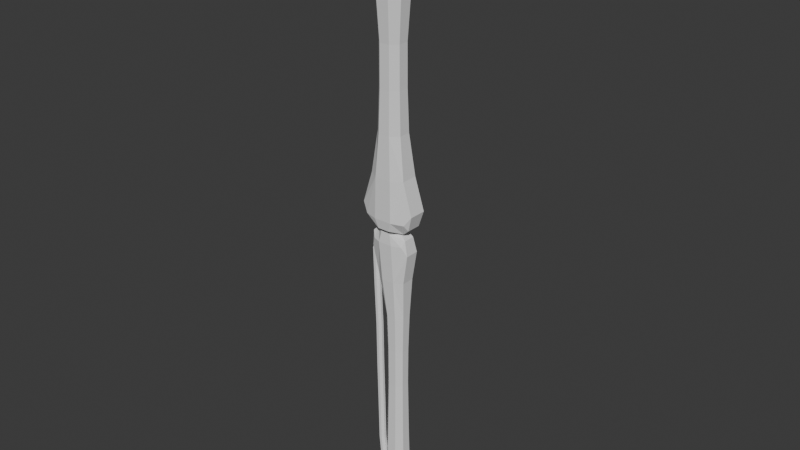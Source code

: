 # Source: kyron.blend  (saved by Blender 5.0.119; exported with 4.5.12 LTS)
import bpy
from mathutils import Matrix  # noqa: F401  (used for matrix-valued properties, if any)

bpy.ops.wm.read_factory_settings(use_empty=True)
scene = bpy.context.scene
scene.name = 'Scene'

# ---- collections
col_collection = bpy.data.collections.new('Collection'); scene.collection.children.link(col_collection)

# ---- world
world_world = bpy.data.worlds.new('World'); scene.world = world_world
world_world.use_nodes = True; world_world.node_tree.nodes.clear()
_N = world_world.node_tree.nodes; _L = world_world.node_tree.links
n0 = _N.new('ShaderNodeOutputWorld'); n0.name = 'World Output'; n0.location = (200, 100)
n1 = _N.new('ShaderNodeBackground'); n1.name = 'Background'; n1.location = (-200, 100)
n1.inputs[0].default_value = (0.05088, 0.05088, 0.05088, 1.0)
_L.new(n1.outputs[0], n0.inputs[0])
n0.is_active_output = True
world_world.color = (0.05088, 0.05088, 0.05088)
world_world.sun_shadow_jitter_overblur = 0.0

# ---- meshes
me_cube_002 = bpy.data.meshes.new('Cube.002')
me_cube_002.from_pydata([(-0.04794, -0.1168, -1.076), (-0.1371, -0.04794, -1.097), (-0.1612, -0.07293, 1.0), (-0.07293, -0.1612, 1.0), (-0.1371, 0.04794, -1.097), (-0.04794, 0.04501, -1.076), (-0.07293, 0.1612, 1.0), (-0.1612, 0.07293, 1.0), (0.1371, -0.04794, -1.097), (0.04794, -0.1168, -1.076), (0.07293, -0.1612, 1.0), (0.1612, -0.07293, 1.0), (0.04794, 0.04501, -1.076), (0.1371, 0.04794, -1.097), (0.1612, 0.07293, 1.0), (0.07293, 0.1612, 1.0), (-0.06725, -0.1211, -0.6667), (-0.0476, -0.1052, -0.3333), (-0.04287, -0.09475, 1.752e-08), (-0.04226, -0.0934, 0.3333), (-0.05163, -0.1141, 0.6667), (-0.1141, -0.05163, 0.6667), (-0.0934, -0.04226, 0.3333), (-0.09475, -0.04287, -1.752e-08), (-0.1052, -0.0476, -0.3333), (-0.1486, -0.06725, -0.6667), (-0.05163, 0.1141, 0.6667), (-0.04226, 0.0934, 0.3333), (-0.04287, 0.09475, -1.752e-08), (-0.0476, 0.1052, -0.3333), (-0.06725, 0.1211, -0.6667), (-0.1486, 0.06725, -0.6667), (-0.1052, 0.0476, -0.3333), (-0.09475, 0.04287, 1.752e-08), (-0.0934, 0.04226, 0.3333), (-0.1141, 0.05163, 0.6667), (0.1141, 0.05163, 0.6667), (0.0934, 0.04226, 0.3333), (0.09475, 0.04287, -1.752e-08), (0.1052, 0.0476, -0.3333), (0.1486, 0.06725, -0.6667), (0.06725, 0.1211, -0.6667), (0.0476, 0.1052, -0.3333), (0.04287, 0.09475, 1.752e-08), (0.04226, 0.0934, 0.3333), (0.05163, 0.1141, 0.6667), (0.05163, -0.1141, 0.6667), (0.04226, -0.0934, 0.3333), (0.04287, -0.09475, -1.752e-08), (0.0476, -0.1052, -0.3333), (0.06725, -0.1211, -0.6667), (0.1486, -0.06725, -0.6667), (0.1052, -0.0476, -0.3333), (0.09475, -0.04287, 1.752e-08), (0.0934, -0.04226, 0.3333), (0.1141, -0.05163, 0.6667), (-0.07293, -0.1268, -1.0), (-0.07293, 0.1268, -1.0), (0.07293, 0.1268, -1.0), (0.07293, -0.1268, -1.0), (-0.2265, -0.07166, -0.926), (-0.1902, -0.05984, -1.051), (-0.1748, -0.0956, -1.0), (-0.1902, 0.05984, -1.051), (-0.2265, 0.07166, -0.926), (-0.1748, 0.0956, -1.0), (0.2265, 0.07166, -0.926), (0.1902, 0.05984, -1.051), (0.1748, 0.0956, -1.0), (0.1902, -0.05984, -1.051), (0.2265, -0.07166, -0.926), (0.1748, -0.0956, -1.0), (0.01638, -0.08929, 1.176), (-0.02792, -0.0411, 1.206), (-0.02792, 0.0411, 1.206), (0.01638, 0.08929, 1.176), (0.08115, 0.08929, 1.134), (0.144, 0.0411, 1.11), (0.144, -0.0411, 1.11), (0.08115, -0.08929, 1.134), (-0.0556, -0.1075, 1.137), (-0.09399, -0.04865, 1.206), (-0.09399, 0.04865, 1.206), (-0.0556, 0.1075, 1.137), (0.05812, 0.1075, 1.065), (0.1433, 0.04865, 1.061), (0.1433, -0.04865, 1.061), (0.05812, -0.1075, 1.065), (0.05088, -0.1259, 1.251), (-0.00652, -0.05797, 1.288), (-0.00652, 0.05797, 1.288), (0.05088, 0.1259, 1.251), (0.1488, 0.1259, 1.189), (0.2062, 0.05797, 1.153), (0.2062, -0.05797, 1.153), (0.1488, -0.1259, 1.189), (0.121, -0.1259, 1.356), (0.0636, -0.05797, 1.393), (0.0636, 0.05797, 1.393), (0.121, 0.1259, 1.356), (0.2189, 0.1259, 1.294), (0.2763, 0.05797, 1.258), (0.2763, -0.05797, 1.258), (0.2189, -0.1259, 1.294), (0.1834, -0.06929, 1.407), (0.1518, -0.03189, 1.427), (0.1518, 0.03189, 1.427), (0.1834, 0.06929, 1.407), (0.2372, 0.06929, 1.373), (0.2688, 0.03189, 1.353), (0.2688, -0.03189, 1.353), (0.2372, -0.06929, 1.373)], [], [(20, 3, 2, 21), (4, 5, 0, 1), (21, 2, 7, 35), (46, 10, 3, 20), (10, 11, 86, 87), (26, 6, 15, 45), (36, 14, 11, 55), (40, 39, 52, 51), (39, 38, 53, 52), (38, 37, 54, 53), (37, 36, 55, 54), (57, 30, 41, 58), (30, 29, 42, 41), (29, 28, 43, 42), (28, 27, 44, 43), (27, 26, 45, 44), (59, 50, 16, 56), (50, 49, 17, 16), (49, 48, 18, 17), (48, 47, 19, 18), (47, 46, 20, 19), (25, 24, 32, 31), (24, 23, 33, 32), (23, 22, 34, 33), (22, 21, 35, 34), (10, 46, 55, 11), (46, 47, 54, 55), (47, 48, 53, 54), (48, 49, 52, 53), (49, 50, 51, 52), (14, 36, 45, 15), (36, 37, 44, 45), (37, 38, 43, 44), (38, 39, 42, 43), (39, 40, 41, 42), (6, 26, 35, 7), (26, 27, 34, 35), (27, 28, 33, 34), (28, 29, 32, 33), (29, 30, 31, 32), (16, 17, 24, 25), (17, 18, 23, 24), (18, 19, 22, 23), (19, 20, 21, 22), (12, 5, 57, 58), (0, 9, 59, 56), (60, 61, 62), (63, 64, 65), (66, 67, 68), (69, 70, 71), (60, 64, 63, 61), (66, 70, 69, 67), (1, 0, 56, 62, 61), (56, 16, 25, 60, 62), (60, 25, 31, 64), (4, 1, 61, 63), (5, 4, 63, 65, 57), (30, 57, 65, 64, 31), (66, 40, 51, 70), (40, 66, 68, 58, 41), (8, 13, 67, 69), (13, 12, 58, 68, 67), (9, 8, 69, 71, 59), (50, 59, 71, 70, 51), (9, 12, 13, 8), (0, 5, 12, 9), (72, 79, 95, 88), (14, 15, 84, 85), (11, 14, 85, 86), (7, 2, 81, 82), (2, 3, 80, 81), (15, 6, 83, 84), (3, 10, 87, 80), (6, 7, 82, 83), (72, 73, 81, 80), (74, 75, 83, 82), (76, 77, 85, 84), (78, 79, 87, 86), (73, 74, 82, 81), (79, 72, 80, 87), (77, 78, 86, 85), (75, 76, 84, 83), (89, 88, 96, 97), (79, 78, 94, 95), (75, 74, 90, 91), (78, 77, 93, 94), (74, 73, 89, 90), (77, 76, 92, 93), (73, 72, 88, 89), (76, 75, 91, 92), (102, 101, 109, 110), (92, 91, 99, 100), (88, 95, 103, 96), (95, 94, 102, 103), (91, 90, 98, 99), (94, 93, 101, 102), (90, 89, 97, 98), (93, 92, 100, 101), (109, 108, 107, 106, 105, 104, 111, 110), (98, 97, 105, 106), (101, 100, 108, 109), (97, 96, 104, 105), (100, 99, 107, 108), (96, 103, 111, 104), (103, 102, 110, 111), (99, 98, 106, 107)])
_uv = me_cube_002.uv_layers.new(name='UVMap')
_uv.uv.foreach_set('vector', [0.5833, 0.0, 0.625, 0.0, 0.625, 0.06844, 0.5833, 0.06844, 0.1599, 0.5813, 0.2136, 0.5274, 0.2136, 0.7226, 0.1599, 0.6687, 0.5833, 0.06844, 0.625, 0.06844, 0.625, 0.1816, 0.5833, 0.1816, 0.5985, 0.7956, 0.6478, 0.7956, 0.625, 0.9316, 0.5833, 0.9316, 0.6478, 0.7956, 0.625, 0.6816, 0.625, 0.6816, 0.6478, 0.7956, 0.5833, 0.3184, 0.625, 0.3184, 0.6478, 0.4544, 0.5985, 0.4544, 0.5833, 0.5684, 0.625, 0.5684, 0.625, 0.6816, 0.5833, 0.6816, 0.4167, 0.5684, 0.4583, 0.5684, 0.4583, 0.6816, 0.4167, 0.6816, 0.4583, 0.5684, 0.5, 0.5684, 0.5, 0.6816, 0.4583, 0.6816, 0.5, 0.5684, 0.5417, 0.5684, 0.5417, 0.6816, 0.5, 0.6816, 0.5417, 0.5684, 0.5833, 0.5684, 0.5833, 0.6816, 0.5417, 0.6816, 0.375, 0.3184, 0.4167, 0.3184, 0.4015, 0.4544, 0.3522, 0.4544, 0.4167, 0.3184, 0.4583, 0.3184, 0.4507, 0.4544, 0.4015, 0.4544, 0.4583, 0.3184, 0.5, 0.3184, 0.5, 0.4544, 0.4507, 0.4544, 0.5, 0.3184, 0.5417, 0.3184, 0.5493, 0.4544, 0.5, 0.4544, 0.5417, 0.3184, 0.5833, 0.3184, 0.5985, 0.4544, 0.5493, 0.4544, 0.3522, 0.7956, 0.4015, 0.7956, 0.4167, 0.9316, 0.375, 0.9316, 0.4015, 0.7956, 0.4507, 0.7956, 0.4583, 0.9316, 0.4167, 0.9316, 0.4507, 0.7956, 0.5, 0.7956, 0.5, 0.9316, 0.4583, 0.9316, 0.5, 0.7956, 0.5493, 0.7956, 0.5417, 0.9316, 0.5, 0.9316, 0.5493, 0.7956, 0.5985, 0.7956, 0.5833, 0.9316, 0.5417, 0.9316, 0.4167, 0.06844, 0.4583, 0.06844, 0.4583, 0.1816, 0.4167, 0.1816, 0.4583, 0.06844, 0.5, 0.06844, 0.5, 0.1816, 0.4583, 0.1816, 0.5, 0.06844, 0.5417, 0.06844, 0.5417, 0.1816, 0.5, 0.1816, 0.5417, 0.06844, 0.5833, 0.06844, 0.5833, 0.1816, 0.5417, 0.1816, 0.6478, 0.7956, 0.5985, 0.7956, 0.5833, 0.6816, 0.625, 0.6816, 0.5985, 0.7956, 0.5493, 0.7956, 0.5417, 0.6816, 0.5833, 0.6816, 0.5493, 0.7956, 0.5, 0.7956, 0.5, 0.6816, 0.5417, 0.6816, 0.5, 0.7956, 0.4507, 0.7956, 0.4583, 0.6816, 0.5, 0.6816, 0.4507, 0.7956, 0.4015, 0.7956, 0.4167, 0.6816, 0.4583, 0.6816, 0.625, 0.5684, 0.5833, 0.5684, 0.5985, 0.4544, 0.6478, 0.4544, 0.5833, 0.5684, 0.5417, 0.5684, 0.5493, 0.4544, 0.5985, 0.4544, 0.5417, 0.5684, 0.5, 0.5684, 0.5, 0.4544, 0.5493, 0.4544, 0.5, 0.5684, 0.4583, 0.5684, 0.4507, 0.4544, 0.5, 0.4544, 0.4583, 0.5684, 0.4167, 0.5684, 0.4015, 0.4544, 0.4507, 0.4544, 0.625, 0.3184, 0.5833, 0.3184, 0.5833, 0.1816, 0.625, 0.1816, 0.5833, 0.3184, 0.5417, 0.3184, 0.5417, 0.1816, 0.5833, 0.1816, 0.5417, 0.3184, 0.5, 0.3184, 0.5, 0.1816, 0.5417, 0.1816, 0.5, 0.3184, 0.4583, 0.3184, 0.4583, 0.1816, 0.5, 0.1816, 0.4583, 0.3184, 0.4167, 0.3184, 0.4167, 0.1816, 0.4583, 0.1816, 0.4167, 0.0, 0.4583, 0.0, 0.4583, 0.06844, 0.4167, 0.06844, 0.4583, 0.0, 0.5, 0.0, 0.5, 0.06844, 0.4583, 0.06844, 0.5, 0.0, 0.5417, 0.0, 0.5417, 0.06844, 0.5, 0.06844, 0.5417, 0.0, 0.5833, 0.0, 0.5833, 0.06844, 0.5417, 0.06844, 0.3213, 0.5062, 0.2136, 0.5274, 0.1934, 0.5, 0.3522, 0.4544, 0.2136, 0.7226, 0.3213, 0.7438, 0.3522, 0.7956, 0.1934, 0.75, 0.1289, 0.685, 0.1433, 0.6748, 0.1538, 0.7103, 0.1433, 0.5752, 0.1289, 0.565, 0.1538, 0.5397, 0.3843, 0.5684, 0.3646, 0.5741, 0.3654, 0.5205, 0.3624, 0.6774, 0.3832, 0.6815, 0.3654, 0.7295, 0.1289, 0.685, 0.1289, 0.565, 0.1433, 0.5752, 0.1433, 0.6748, 0.3843, 0.5684, 0.3832, 0.6815, 0.3624, 0.6774, 0.3646, 0.5741, 0.1599, 0.6687, 0.2136, 0.7226, 0.1934, 0.75, 0.1538, 0.7103, 0.1433, 0.6748, 0.375, 0.0, 0.4167, 0.0, 0.4167, 0.06844, 0.3843, 0.06844, 0.375, 0.03966, 0.3843, 0.06844, 0.4167, 0.06844, 0.4167, 0.1816, 0.3843, 0.1816, 0.1599, 0.5813, 0.1599, 0.6687, 0.1433, 0.6748, 0.1433, 0.5752, 0.2136, 0.5274, 0.1599, 0.5813, 0.1433, 0.5752, 0.1538, 0.5397, 0.1934, 0.5, 0.4167, 0.3184, 0.375, 0.3184, 0.375, 0.2391, 0.3843, 0.1816, 0.4167, 0.1816, 0.3843, 0.5684, 0.4167, 0.5684, 0.4167, 0.6816, 0.3832, 0.6815, 0.4167, 0.5684, 0.3843, 0.5684, 0.3654, 0.5205, 0.3522, 0.4544, 0.4015, 0.4544, 0.3509, 0.6736, 0.3509, 0.5764, 0.3646, 0.5741, 0.3624, 0.6774, 0.3509, 0.5764, 0.3213, 0.5062, 0.3522, 0.4544, 0.3654, 0.5205, 0.3646, 0.5741, 0.3213, 0.7438, 0.3509, 0.6736, 0.3624, 0.6774, 0.3654, 0.7295, 0.3522, 0.7956, 0.4015, 0.7956, 0.3522, 0.7956, 0.3654, 0.7295, 0.3832, 0.6815, 0.4167, 0.6816, 0.3213, 0.7438, 0.3213, 0.5062, 0.3509, 0.5764, 0.3509, 0.6736, 0.2136, 0.7226, 0.2136, 0.5274, 0.3213, 0.5062, 0.3213, 0.7438, 0.7929, 0.7325, 0.6689, 0.7609, 0.6689, 0.7609, 0.7929, 0.7325, 0.625, 0.5684, 0.6478, 0.4544, 0.6478, 0.4544, 0.625, 0.5684, 0.625, 0.6816, 0.625, 0.5684, 0.625, 0.5684, 0.625, 0.6816, 0.625, 0.1816, 0.625, 0.06844, 0.625, 0.06844, 0.625, 0.1816, 0.625, 0.06844, 0.625, 0.0, 0.625, 0.0, 0.625, 0.06844, 0.6478, 0.4544, 0.625, 0.3184, 0.625, 0.3184, 0.6478, 0.4544, 0.625, 0.9316, 0.6478, 0.7956, 0.6478, 0.7956, 0.625, 0.9316, 0.625, 0.3184, 0.625, 0.1816, 0.625, 0.1816, 0.625, 0.3184, 0.7929, 0.7325, 0.8523, 0.6731, 0.875, 0.6816, 0.8066, 0.75, 0.8523, 0.5769, 0.7929, 0.5175, 0.8066, 0.5, 0.875, 0.5684, 0.6689, 0.4891, 0.6402, 0.573, 0.625, 0.5684, 0.6478, 0.4544, 0.6402, 0.677, 0.6689, 0.7609, 0.6478, 0.7956, 0.625, 0.6816, 0.8523, 0.6731, 0.8523, 0.5769, 0.875, 0.5684, 0.875, 0.6816, 0.6689, 0.7609, 0.7929, 0.7325, 0.8066, 0.75, 0.6478, 0.7956, 0.6402, 0.573, 0.6402, 0.677, 0.625, 0.6816, 0.625, 0.5684, 0.7929, 0.5175, 0.6689, 0.4891, 0.6478, 0.4544, 0.8066, 0.5, 0.8523, 0.6731, 0.7929, 0.7325, 0.7929, 0.7325, 0.8523, 0.6731, 0.6689, 0.7609, 0.6402, 0.677, 0.6402, 0.677, 0.6689, 0.7609, 0.7929, 0.5175, 0.8523, 0.5769, 0.8523, 0.5769, 0.7929, 0.5175, 0.6402, 0.677, 0.6402, 0.573, 0.6402, 0.573, 0.6402, 0.677, 0.8523, 0.5769, 0.8523, 0.6731, 0.8523, 0.6731, 0.8523, 0.5769, 0.6402, 0.573, 0.6689, 0.4891, 0.6689, 0.4891, 0.6402, 0.573, 0.8523, 0.6731, 0.7929, 0.7325, 0.7929, 0.7325, 0.8523, 0.6731, 0.6689, 0.4891, 0.7929, 0.5175, 0.7929, 0.5175, 0.6689, 0.4891, 0.6402, 0.677, 0.6402, 0.573, 0.6402, 0.573, 0.6402, 0.677, 0.6689, 0.4891, 0.7929, 0.5175, 0.7929, 0.5175, 0.6689, 0.4891, 0.7929, 0.7325, 0.6689, 0.7609, 0.6689, 0.7609, 0.7929, 0.7325, 0.6689, 0.7609, 0.6402, 0.677, 0.6402, 0.677, 0.6689, 0.7609, 0.7929, 0.5175, 0.8523, 0.5769, 0.8523, 0.5769, 0.7929, 0.5175, 0.6402, 0.677, 0.6402, 0.573, 0.6402, 0.573, 0.6402, 0.677, 0.8523, 0.5769, 0.8523, 0.6731, 0.8523, 0.6731, 0.8523, 0.5769, 0.6402, 0.573, 0.6689, 0.4891, 0.6689, 0.4891, 0.6402, 0.573, 0.6402, 0.573, 0.6689, 0.4891, 0.7929, 0.5175, 0.8523, 0.5769, 0.8523, 0.6731, 0.7929, 0.7325, 0.6689, 0.7609, 0.6402, 0.677, 0.8523, 0.5769, 0.8523, 0.6731, 0.8523, 0.6731, 0.8523, 0.5769, 0.6402, 0.573, 0.6689, 0.4891, 0.6689, 0.4891, 0.6402, 0.573, 0.8523, 0.6731, 0.7929, 0.7325, 0.7929, 0.7325, 0.8523, 0.6731, 0.6689, 0.4891, 0.7929, 0.5175, 0.7929, 0.5175, 0.6689, 0.4891, 0.7929, 0.7325, 0.6689, 0.7609, 0.6689, 0.7609, 0.7929, 0.7325, 0.6689, 0.7609, 0.6402, 0.677, 0.6402, 0.677, 0.6689, 0.7609, 0.7929, 0.5175, 0.8523, 0.5769, 0.8523, 0.5769, 0.7929, 0.5175])
me_cube_002.update()
me_cube_003 = bpy.data.meshes.new('Cube.003')
me_cube_003.from_pydata([(-0.04006, -0.09795, -1.088), (-0.1145, -0.04039, -1.097), (-0.1462, -0.04485, 1.364), (-0.09228, -0.09873, 1.364), (-0.1145, 0.03973, -1.097), (-0.04006, 0.03728, -1.088), (-0.09228, 0.09807, 1.364), (-0.1462, 0.04419, 1.364), (0.1145, -0.04039, -1.097), (0.04006, -0.09795, -1.088), (-0.003231, -0.09873, 1.364), (0.05065, -0.04485, 1.364), (0.04006, 0.03728, -1.088), (0.1145, 0.03973, -1.097), (0.05065, 0.04419, 1.364), (-0.003231, 0.09807, 1.364), (-0.08045, -0.1015, -0.6667), (-0.08753, -0.08824, -0.3333), (-0.08358, -0.0795, 1.073e-08), (-0.08306, -0.07837, 0.3333), (-0.08663, -0.08624, 0.8207), (-0.1337, -0.0392, 0.8207), (-0.1258, -0.03564, 0.3333), (-0.1269, -0.03615, -1.908e-08), (-0.1357, -0.0401, -0.3333), (-0.1484, -0.05652, -0.6667), (-0.08663, 0.08559, 0.8207), (-0.08306, 0.07771, 0.3333), (-0.08358, 0.07884, -1.908e-08), (-0.08753, 0.08758, -0.3333), (-0.08045, 0.1008, -0.6667), (-0.1484, 0.05586, -0.6667), (-0.1357, 0.03945, -0.3333), (-0.1269, 0.03549, 1.073e-08), (-0.1258, 0.03498, 0.3333), (-0.1337, 0.03855, 0.8207), (0.03816, 0.03855, 0.8207), (0.03029, 0.03498, 0.3333), (0.03142, 0.03549, -1.908e-08), (0.04016, 0.03945, -0.3333), (0.09993, 0.05586, -0.6667), (0.03193, 0.1008, -0.6667), (-0.007977, 0.08758, -0.3333), (-0.01193, 0.07884, 1.073e-08), (-0.01244, 0.07771, 0.3333), (-0.008879, 0.08559, 0.8207), (-0.008879, -0.08624, 0.8207), (-0.01244, -0.07837, 0.3333), (-0.01193, -0.0795, -1.908e-08), (-0.007977, -0.08824, -0.3333), (0.03193, -0.1015, -0.6667), (0.09993, -0.05652, -0.6667), (0.04016, -0.0401, -0.3333), (0.03142, -0.03615, 1.073e-08), (0.03029, -0.03564, 0.3333), (0.03816, -0.0392, 0.8207), (-0.06094, -0.1063, -1.0), (-0.06094, 0.1057, -1.0), (0.06094, 0.1057, -1.0), (0.06094, -0.1063, -1.0), (-0.1892, -0.06021, -0.926), (-0.159, -0.05033, -1.051), (-0.146, -0.08021, -1.0), (-0.159, 0.04968, -1.051), (-0.1892, 0.05955, -0.926), (-0.146, 0.07955, -1.0), (0.1588, 0.05955, -0.926), (0.159, 0.04968, -1.051), (0.1269, 0.07955, -1.0), (0.159, -0.05033, -1.051), (0.1588, -0.06021, -0.926), (0.1269, -0.08021, -1.0)], [], [(20, 3, 2, 21), (4, 5, 0, 1), (21, 2, 7, 35), (46, 10, 3, 20), (26, 6, 15, 45), (36, 14, 11, 55), (40, 39, 52, 51), (39, 38, 53, 52), (38, 37, 54, 53), (37, 36, 55, 54), (57, 30, 41, 58), (30, 29, 42, 41), (29, 28, 43, 42), (28, 27, 44, 43), (27, 26, 45, 44), (59, 50, 16, 56), (50, 49, 17, 16), (49, 48, 18, 17), (48, 47, 19, 18), (47, 46, 20, 19), (25, 24, 32, 31), (24, 23, 33, 32), (23, 22, 34, 33), (22, 21, 35, 34), (10, 46, 55, 11), (46, 47, 54, 55), (47, 48, 53, 54), (48, 49, 52, 53), (49, 50, 51, 52), (14, 36, 45, 15), (36, 37, 44, 45), (37, 38, 43, 44), (38, 39, 42, 43), (39, 40, 41, 42), (6, 26, 35, 7), (26, 27, 34, 35), (27, 28, 33, 34), (28, 29, 32, 33), (29, 30, 31, 32), (16, 17, 24, 25), (17, 18, 23, 24), (18, 19, 22, 23), (19, 20, 21, 22), (12, 5, 57, 58), (0, 9, 59, 56), (60, 61, 62), (63, 64, 65), (66, 67, 68), (69, 70, 71), (60, 64, 63, 61), (66, 70, 69, 67), (1, 0, 56, 62, 61), (56, 16, 25, 60, 62), (60, 25, 31, 64), (4, 1, 61, 63), (5, 4, 63, 65, 57), (30, 57, 65, 64, 31), (66, 40, 51, 70), (40, 66, 68, 58, 41), (8, 13, 67, 69), (13, 12, 58, 68, 67), (9, 8, 69, 71, 59), (50, 59, 71, 70, 51), (9, 12, 13, 8), (0, 5, 12, 9), (3, 10, 11, 14, 15, 6, 7, 2)])
_uv = me_cube_003.uv_layers.new(name='UVMap')
_uv.uv.foreach_set('vector', [0.5833, 0.0, 0.625, 0.0, 0.625, 0.06844, 0.5833, 0.06844, 0.1599, 0.5813, 0.2136, 0.5274, 0.2136, 0.7226, 0.1599, 0.6687, 0.5833, 0.06844, 0.625, 0.06844, 0.625, 0.1816, 0.5833, 0.1816, 0.5985, 0.7956, 0.6478, 0.7956, 0.625, 0.9316, 0.5833, 0.9316, 0.5833, 0.3184, 0.625, 0.3184, 0.6478, 0.4544, 0.5985, 0.4544, 0.5833, 0.5684, 0.625, 0.5684, 0.625, 0.6816, 0.5833, 0.6816, 0.4167, 0.5684, 0.4583, 0.5684, 0.4583, 0.6816, 0.4167, 0.6816, 0.4583, 0.5684, 0.5, 0.5684, 0.5, 0.6816, 0.4583, 0.6816, 0.5, 0.5684, 0.5417, 0.5684, 0.5417, 0.6816, 0.5, 0.6816, 0.5417, 0.5684, 0.5833, 0.5684, 0.5833, 0.6816, 0.5417, 0.6816, 0.375, 0.3184, 0.4167, 0.3184, 0.4015, 0.4544, 0.3522, 0.4544, 0.4167, 0.3184, 0.4583, 0.3184, 0.4507, 0.4544, 0.4015, 0.4544, 0.4583, 0.3184, 0.5, 0.3184, 0.5, 0.4544, 0.4507, 0.4544, 0.5, 0.3184, 0.5417, 0.3184, 0.5493, 0.4544, 0.5, 0.4544, 0.5417, 0.3184, 0.5833, 0.3184, 0.5985, 0.4544, 0.5493, 0.4544, 0.3522, 0.7956, 0.4015, 0.7956, 0.4167, 0.9316, 0.375, 0.9316, 0.4015, 0.7956, 0.4507, 0.7956, 0.4583, 0.9316, 0.4167, 0.9316, 0.4507, 0.7956, 0.5, 0.7956, 0.5, 0.9316, 0.4583, 0.9316, 0.5, 0.7956, 0.5493, 0.7956, 0.5417, 0.9316, 0.5, 0.9316, 0.5493, 0.7956, 0.5985, 0.7956, 0.5833, 0.9316, 0.5417, 0.9316, 0.4167, 0.06844, 0.4583, 0.06844, 0.4583, 0.1816, 0.4167, 0.1816, 0.4583, 0.06844, 0.5, 0.06844, 0.5, 0.1816, 0.4583, 0.1816, 0.5, 0.06844, 0.5417, 0.06844, 0.5417, 0.1816, 0.5, 0.1816, 0.5417, 0.06844, 0.5833, 0.06844, 0.5833, 0.1816, 0.5417, 0.1816, 0.6478, 0.7956, 0.5985, 0.7956, 0.5833, 0.6816, 0.625, 0.6816, 0.5985, 0.7956, 0.5493, 0.7956, 0.5417, 0.6816, 0.5833, 0.6816, 0.5493, 0.7956, 0.5, 0.7956, 0.5, 0.6816, 0.5417, 0.6816, 0.5, 0.7956, 0.4507, 0.7956, 0.4583, 0.6816, 0.5, 0.6816, 0.4507, 0.7956, 0.4015, 0.7956, 0.4167, 0.6816, 0.4583, 0.6816, 0.625, 0.5684, 0.5833, 0.5684, 0.5985, 0.4544, 0.6478, 0.4544, 0.5833, 0.5684, 0.5417, 0.5684, 0.5493, 0.4544, 0.5985, 0.4544, 0.5417, 0.5684, 0.5, 0.5684, 0.5, 0.4544, 0.5493, 0.4544, 0.5, 0.5684, 0.4583, 0.5684, 0.4507, 0.4544, 0.5, 0.4544, 0.4583, 0.5684, 0.4167, 0.5684, 0.4015, 0.4544, 0.4507, 0.4544, 0.625, 0.3184, 0.5833, 0.3184, 0.5833, 0.1816, 0.625, 0.1816, 0.5833, 0.3184, 0.5417, 0.3184, 0.5417, 0.1816, 0.5833, 0.1816, 0.5417, 0.3184, 0.5, 0.3184, 0.5, 0.1816, 0.5417, 0.1816, 0.5, 0.3184, 0.4583, 0.3184, 0.4583, 0.1816, 0.5, 0.1816, 0.4583, 0.3184, 0.4167, 0.3184, 0.4167, 0.1816, 0.4583, 0.1816, 0.4167, 0.0, 0.4583, 0.0, 0.4583, 0.06844, 0.4167, 0.06844, 0.4583, 0.0, 0.5, 0.0, 0.5, 0.06844, 0.4583, 0.06844, 0.5, 0.0, 0.5417, 0.0, 0.5417, 0.06844, 0.5, 0.06844, 0.5417, 0.0, 0.5833, 0.0, 0.5833, 0.06844, 0.5417, 0.06844, 0.3213, 0.5062, 0.2136, 0.5274, 0.1934, 0.5, 0.3522, 0.4544, 0.2136, 0.7226, 0.3213, 0.7438, 0.3522, 0.7956, 0.1934, 0.75, 0.1289, 0.685, 0.1433, 0.6748, 0.1538, 0.7103, 0.1433, 0.5752, 0.1289, 0.565, 0.1538, 0.5397, 0.3843, 0.5684, 0.3646, 0.5741, 0.3654, 0.5205, 0.3624, 0.6774, 0.3832, 0.6815, 0.3654, 0.7295, 0.1289, 0.685, 0.1289, 0.565, 0.1433, 0.5752, 0.1433, 0.6748, 0.3843, 0.5684, 0.3832, 0.6815, 0.3624, 0.6774, 0.3646, 0.5741, 0.1599, 0.6687, 0.2136, 0.7226, 0.1934, 0.75, 0.1538, 0.7103, 0.1433, 0.6748, 0.375, 0.0, 0.4167, 0.0, 0.4167, 0.06844, 0.3843, 0.06844, 0.375, 0.03966, 0.3843, 0.06844, 0.4167, 0.06844, 0.4167, 0.1816, 0.3843, 0.1816, 0.1599, 0.5813, 0.1599, 0.6687, 0.1433, 0.6748, 0.1433, 0.5752, 0.2136, 0.5274, 0.1599, 0.5813, 0.1433, 0.5752, 0.1538, 0.5397, 0.1934, 0.5, 0.4167, 0.3184, 0.375, 0.3184, 0.375, 0.2391, 0.3843, 0.1816, 0.4167, 0.1816, 0.3843, 0.5684, 0.4167, 0.5684, 0.4167, 0.6816, 0.3832, 0.6815, 0.4167, 0.5684, 0.3843, 0.5684, 0.3654, 0.5205, 0.3522, 0.4544, 0.4015, 0.4544, 0.3509, 0.6736, 0.3509, 0.5764, 0.3646, 0.5741, 0.3624, 0.6774, 0.3509, 0.5764, 0.3213, 0.5062, 0.3522, 0.4544, 0.3654, 0.5205, 0.3646, 0.5741, 0.3213, 0.7438, 0.3509, 0.6736, 0.3624, 0.6774, 0.3654, 0.7295, 0.3522, 0.7956, 0.4015, 0.7956, 0.3522, 0.7956, 0.3654, 0.7295, 0.3832, 0.6815, 0.4167, 0.6816, 0.3213, 0.7438, 0.3213, 0.5062, 0.3509, 0.5764, 0.3509, 0.6736, 0.2136, 0.7226, 0.2136, 0.5274, 0.3213, 0.5062, 0.3213, 0.7438, 0.625, 0.9316, 0.6478, 0.7956, 0.625, 0.6816, 0.625, 0.5684, 0.6478, 0.4544, 0.625, 0.3184, 0.625, 0.1816, 0.625, 0.06844])
me_cube_003.update()
me_cube_004 = bpy.data.meshes.new('Cube.004')
me_cube_004.from_pydata([(0.07391, -0.08172, -1.139), (0.05672, -0.06453, -1.139), (0.005551, -0.01308, 1.002), (0.01543, -0.02305, 1.004), (0.05672, -0.04319, -1.139), (0.07391, -0.026, -1.139), (0.01543, 0.00777, 1.004), (0.005551, -0.002207, 1.002), (0.1124, -0.06453, -1.139), (0.09525, -0.08172, -1.139), (0.0262, -0.02305, 1.006), (0.03608, -0.01308, 1.009), (0.09525, -0.026, -1.139), (0.1124, -0.04319, -1.139), (0.03608, -0.002207, 1.009), (0.0262, 0.00777, 1.006), (0.02859, -0.06089, -0.7487), (0.01879, -0.04619, -0.4044), (0.01674, -0.04109, -0.04999), (0.02083, -0.03904, 0.3059), (0.01572, -0.03802, 0.6588), (-0.001466, -0.02083, 0.6588), (0.003638, -0.02185, 0.3059), (-0.0004454, -0.0239, -0.04999), (0.001596, -0.029, -0.4044), (0.0114, -0.0437, -0.7487), (0.01572, 0.01769, 0.6588), (0.02083, 0.01667, 0.3059), (0.01674, 0.01463, -0.04999), (0.01879, 0.009528, -0.4044), (0.02859, -0.005172, -0.7487), (0.0114, -0.02236, -0.7487), (0.001596, -0.007662, -0.4044), (-0.0004454, -0.002558, -0.04999), (0.003638, -0.0005159, 0.3059), (-0.001466, 0.000505, 0.6588), (0.05425, 0.000505, 0.6588), (0.05936, -0.0005159, 0.3059), (0.05527, -0.002558, -0.04999), (0.05731, -0.007662, -0.4044), (0.06712, -0.02236, -0.7487), (0.04993, -0.005172, -0.7487), (0.04013, 0.009528, -0.4044), (0.03808, 0.01463, -0.04999), (0.04217, 0.01667, 0.3059), (0.03706, 0.01769, 0.6588), (0.03706, -0.03802, 0.6588), (0.04217, -0.03904, 0.3059), (0.03808, -0.04109, -0.04999), (0.04013, -0.04619, -0.4044), (0.04993, -0.06089, -0.7487), (0.06712, -0.0437, -0.7487), (0.05731, -0.029, -0.4044), (0.05527, -0.0239, -0.04999), (0.05936, -0.02185, 0.3059), (0.05425, -0.02083, 0.6588), (0.0126, -0.0355, 0.9788), (-0.004423, -0.01831, 0.9753), (-0.004423, 0.003027, 0.9753), (0.0126, 0.02022, 0.9788), (0.03373, 0.02022, 0.9831), (0.05075, 0.003027, 0.9866), (0.05075, -0.01831, 0.9866), (0.03373, -0.0355, 0.9831)], [], [(20, 56, 57, 21), (30, 5, 4, 31), (40, 13, 12, 41), (50, 9, 8, 51), (4, 5, 12, 13, 8, 9, 0, 1), (21, 57, 58, 35), (46, 63, 56, 20), (14, 15, 6, 7, 2, 3, 10, 11), (26, 59, 60, 45), (36, 61, 62, 55), (13, 40, 51, 8), (40, 39, 52, 51), (39, 38, 53, 52), (38, 37, 54, 53), (37, 36, 55, 54), (5, 30, 41, 12), (30, 29, 42, 41), (29, 28, 43, 42), (28, 27, 44, 43), (27, 26, 45, 44), (9, 50, 16, 0), (50, 49, 17, 16), (49, 48, 18, 17), (48, 47, 19, 18), (47, 46, 20, 19), (1, 25, 31, 4), (25, 24, 32, 31), (24, 23, 33, 32), (23, 22, 34, 33), (22, 21, 35, 34), (63, 46, 55, 62), (46, 47, 54, 55), (47, 48, 53, 54), (48, 49, 52, 53), (49, 50, 51, 52), (61, 36, 45, 60), (36, 37, 44, 45), (37, 38, 43, 44), (38, 39, 42, 43), (39, 40, 41, 42), (59, 26, 35, 58), (26, 27, 34, 35), (27, 28, 33, 34), (28, 29, 32, 33), (29, 30, 31, 32), (0, 16, 25, 1), (16, 17, 24, 25), (17, 18, 23, 24), (18, 19, 22, 23), (19, 20, 21, 22), (3, 2, 57, 56), (7, 6, 59, 58), (15, 14, 61, 60), (11, 10, 63, 62), (2, 7, 58, 57), (10, 3, 56, 63), (14, 11, 62, 61), (6, 15, 60, 59)])
_uv = me_cube_004.uv_layers.new(name='UVMap')
_uv.uv.foreach_set('vector', [0.5833, 0.0, 0.625, 0.0, 0.625, 0.07713, 0.5833, 0.07713, 0.4167, 0.3271, 0.375, 0.3271, 0.375, 0.1729, 0.4167, 0.1729, 0.4167, 0.5771, 0.375, 0.5771, 0.3493, 0.4486, 0.3995, 0.4486, 0.3995, 0.8014, 0.3493, 0.8014, 0.375, 0.6729, 0.4167, 0.6729, 0.125, 0.5771, 0.2021, 0.5, 0.3493, 0.4486, 0.375, 0.5771, 0.375, 0.6729, 0.3493, 0.8014, 0.2021, 0.75, 0.125, 0.6729, 0.5833, 0.07713, 0.625, 0.07713, 0.625, 0.1729, 0.5833, 0.1729, 0.6005, 0.8014, 0.6507, 0.8014, 0.625, 0.9229, 0.5833, 0.9229, 0.6739, 0.5977, 0.7071, 0.5458, 0.7602, 0.5538, 0.8074, 0.6016, 0.8074, 0.6484, 0.7602, 0.6962, 0.7071, 0.7042, 0.6739, 0.6523, 0.5833, 0.3271, 0.625, 0.3271, 0.6507, 0.4486, 0.6005, 0.4486, 0.5833, 0.5771, 0.625, 0.5771, 0.625, 0.6729, 0.5833, 0.6729, 0.375, 0.5771, 0.4167, 0.5771, 0.4167, 0.6729, 0.375, 0.6729, 0.4167, 0.5771, 0.4583, 0.5771, 0.4583, 0.6729, 0.4167, 0.6729, 0.4583, 0.5771, 0.5, 0.5771, 0.5, 0.6729, 0.4583, 0.6729, 0.5, 0.5771, 0.5417, 0.5771, 0.5417, 0.6729, 0.5, 0.6729, 0.5417, 0.5771, 0.5833, 0.5771, 0.5833, 0.6729, 0.5417, 0.6729, 0.375, 0.3271, 0.4167, 0.3271, 0.3995, 0.4486, 0.3493, 0.4486, 0.4167, 0.3271, 0.4583, 0.3271, 0.4498, 0.4486, 0.3995, 0.4486, 0.4583, 0.3271, 0.5, 0.3271, 0.5, 0.4486, 0.4498, 0.4486, 0.5, 0.3271, 0.5417, 0.3271, 0.5502, 0.4486, 0.5, 0.4486, 0.5417, 0.3271, 0.5833, 0.3271, 0.6005, 0.4486, 0.5502, 0.4486, 0.3493, 0.8014, 0.3995, 0.8014, 0.4167, 0.9229, 0.375, 0.9229, 0.3995, 0.8014, 0.4498, 0.8014, 0.4583, 0.9229, 0.4167, 0.9229, 0.4498, 0.8014, 0.5, 0.8014, 0.5, 0.9229, 0.4583, 0.9229, 0.5, 0.8014, 0.5502, 0.8014, 0.5417, 0.9229, 0.5, 0.9229, 0.5502, 0.8014, 0.6005, 0.8014, 0.5833, 0.9229, 0.5417, 0.9229, 0.375, 0.07713, 0.4167, 0.07713, 0.4167, 0.1729, 0.375, 0.1729, 0.4167, 0.07713, 0.4583, 0.07713, 0.4583, 0.1729, 0.4167, 0.1729, 0.4583, 0.07713, 0.5, 0.07713, 0.5, 0.1729, 0.4583, 0.1729, 0.5, 0.07713, 0.5417, 0.07713, 0.5417, 0.1729, 0.5, 0.1729, 0.5417, 0.07713, 0.5833, 0.07713, 0.5833, 0.1729, 0.5417, 0.1729, 0.6507, 0.8014, 0.6005, 0.8014, 0.5833, 0.6729, 0.625, 0.6729, 0.6005, 0.8014, 0.5502, 0.8014, 0.5417, 0.6729, 0.5833, 0.6729, 0.5502, 0.8014, 0.5, 0.8014, 0.5, 0.6729, 0.5417, 0.6729, 0.5, 0.8014, 0.4498, 0.8014, 0.4583, 0.6729, 0.5, 0.6729, 0.4498, 0.8014, 0.3995, 0.8014, 0.4167, 0.6729, 0.4583, 0.6729, 0.625, 0.5771, 0.5833, 0.5771, 0.6005, 0.4486, 0.6507, 0.4486, 0.5833, 0.5771, 0.5417, 0.5771, 0.5502, 0.4486, 0.6005, 0.4486, 0.5417, 0.5771, 0.5, 0.5771, 0.5, 0.4486, 0.5502, 0.4486, 0.5, 0.5771, 0.4583, 0.5771, 0.4498, 0.4486, 0.5, 0.4486, 0.4583, 0.5771, 0.4167, 0.5771, 0.3995, 0.4486, 0.4498, 0.4486, 0.625, 0.3271, 0.5833, 0.3271, 0.5833, 0.1729, 0.625, 0.1729, 0.5833, 0.3271, 0.5417, 0.3271, 0.5417, 0.1729, 0.5833, 0.1729, 0.5417, 0.3271, 0.5, 0.3271, 0.5, 0.1729, 0.5417, 0.1729, 0.5, 0.3271, 0.4583, 0.3271, 0.4583, 0.1729, 0.5, 0.1729, 0.4583, 0.3271, 0.4167, 0.3271, 0.4167, 0.1729, 0.4583, 0.1729, 0.375, 0.0, 0.4167, 0.0, 0.4167, 0.07713, 0.375, 0.07713, 0.4167, 0.0, 0.4583, 0.0, 0.4583, 0.07713, 0.4167, 0.07713, 0.4583, 0.0, 0.5, 0.0, 0.5, 0.07713, 0.4583, 0.07713, 0.5, 0.0, 0.5417, 0.0, 0.5417, 0.07713, 0.5, 0.07713, 0.5417, 0.0, 0.5833, 0.0, 0.5833, 0.07713, 0.5417, 0.07713, 0.7602, 0.6962, 0.8074, 0.6484, 0.875, 0.6729, 0.7979, 0.75, 0.8074, 0.6016, 0.7602, 0.5538, 0.7979, 0.5, 0.875, 0.5771, 0.7071, 0.5458, 0.6739, 0.5977, 0.625, 0.5771, 0.6507, 0.4486, 0.6739, 0.6523, 0.7071, 0.7042, 0.6507, 0.8014, 0.625, 0.6729, 0.8074, 0.6484, 0.8074, 0.6016, 0.875, 0.5771, 0.875, 0.6729, 0.7071, 0.7042, 0.7602, 0.6962, 0.7979, 0.75, 0.6507, 0.8014, 0.6739, 0.5977, 0.6739, 0.6523, 0.625, 0.6729, 0.625, 0.5771, 0.7602, 0.5538, 0.7071, 0.5458, 0.6507, 0.4486, 0.7979, 0.5])
me_cube_004.update()
me_cube_005 = bpy.data.meshes.new('Cube.005')
me_cube_005.from_pydata([(-1.37, -2.456, -0.956), (-1.0, -1.869, 0.3389), (-1.752, 0.3526, -1.0), (-0.983, -0.02805, 0.3522), (1.37, -2.456, -0.956), (1.0, -1.869, 0.3389), (1.837, 0.3526, -1.0), (1.131, -0.005453, 0.3578), (-1.261, -2.162, -1.398e-07), (-1.642, 0.5926, -0.1775), (1.727, 0.5926, -0.1775), (1.261, -2.162, -1.398e-07), (-1.391, -0.9832, -1.08), (-0.9889, -0.9832, 0.4518), (1.585, -0.9832, -1.08), (1.183, -0.9832, 0.4518), (1.466, -0.9832, 0.00573), (-1.272, -0.9832, 0.00573), (0.0, 0.7646, -1.0), (-0.003189, 0.3507, 0.4478), (0.0, -3.187, -0.956), (0.0, -2.601, 0.3389), (0.0, -3.245, -1.398e-07), (0.0, 1.005, -0.1775), (0.09726, -0.9832, 0.7408), (0.09726, -0.9832, -1.08)], [], [(17, 13, 3, 9), (23, 19, 7, 10), (16, 15, 5, 11), (22, 21, 1, 8), (25, 14, 4, 20), (24, 13, 1, 21), (20, 22, 8, 0), (14, 16, 11, 4), (18, 23, 10, 6), (12, 17, 9, 2), (0, 8, 17, 12), (6, 10, 16, 14), (19, 3, 13, 24), (18, 6, 14, 25), (10, 7, 15, 16), (8, 1, 13, 17), (2, 18, 25, 12), (7, 19, 24, 15), (2, 9, 23, 18), (4, 11, 22, 20), (15, 24, 21, 5), (12, 25, 20, 0), (11, 5, 21, 22), (9, 3, 19, 23)])
_uv = me_cube_005.uv_layers.new(name='UVMap')
_uv.uv.foreach_set('vector', [0.5, 0.125, 0.625, 0.125, 0.625, 0.25, 0.5, 0.25, 0.5, 0.375, 0.625, 0.375, 0.625, 0.5, 0.5, 0.5, 0.5, 0.625, 0.625, 0.625, 0.625, 0.75, 0.5, 0.75, 0.5, 0.875, 0.625, 0.875, 0.625, 1.0, 0.5, 1.0, 0.25, 0.625, 0.375, 0.625, 0.375, 0.75, 0.25, 0.75, 0.75, 0.625, 0.875, 0.625, 0.875, 0.75, 0.75, 0.75, 0.375, 0.875, 0.5, 0.875, 0.5, 1.0, 0.375, 1.0, 0.375, 0.625, 0.5, 0.625, 0.5, 0.75, 0.375, 0.75, 0.375, 0.375, 0.5, 0.375, 0.5, 0.5, 0.375, 0.5, 0.375, 0.125, 0.5, 0.125, 0.5, 0.25, 0.375, 0.25, 0.375, 0.0, 0.5, 0.0, 0.5, 0.125, 0.375, 0.125, 0.375, 0.5, 0.5, 0.5, 0.5, 0.625, 0.375, 0.625, 0.75, 0.5, 0.875, 0.5, 0.875, 0.625, 0.75, 0.625, 0.25, 0.5, 0.375, 0.5, 0.375, 0.625, 0.25, 0.625, 0.5, 0.5, 0.625, 0.5, 0.625, 0.625, 0.5, 0.625, 0.5, 0.0, 0.625, 0.0, 0.625, 0.125, 0.5, 0.125, 0.125, 0.5, 0.25, 0.5, 0.25, 0.625, 0.125, 0.625, 0.625, 0.5, 0.75, 0.5, 0.75, 0.625, 0.625, 0.625, 0.375, 0.25, 0.5, 0.25, 0.5, 0.375, 0.375, 0.375, 0.375, 0.75, 0.5, 0.75, 0.5, 0.875, 0.375, 0.875, 0.625, 0.625, 0.75, 0.625, 0.75, 0.75, 0.625, 0.75, 0.125, 0.625, 0.25, 0.625, 0.25, 0.75, 0.125, 0.75, 0.5, 0.75, 0.625, 0.75, 0.625, 0.875, 0.5, 0.875, 0.5, 0.25, 0.625, 0.25, 0.625, 0.375, 0.5, 0.375])
me_cube_005.update()
me_cube_020 = bpy.data.meshes.new('Cube.020')
me_cube_020.from_pydata([(-1.0, -1.0, -0.4885), (-0.4885, -1.0, -1.0), (-0.4885, -1.0, 1.0), (-1.0, -1.0, 0.4885), (-0.4885, 1.0, -1.0), (-1.0, 1.0, -0.4885), (-1.0, 1.0, 0.4885), (-0.4885, 1.0, 1.0), (0.4885, -1.0, -1.0), (1.0, -1.0, -0.4885), (1.0, -1.0, 0.4885), (0.4885, -1.0, 1.0), (1.0, 1.0, -0.4885), (0.4885, 1.0, -1.0), (0.4885, 1.0, 1.0), (1.0, 1.0, 0.4885)], [], [(4, 1, 0, 5), (2, 7, 6, 3), (8, 13, 12, 9), (14, 11, 10, 15), (4, 13, 8, 1), (0, 3, 6, 5), (8, 9, 10, 11, 2, 3, 0, 1), (14, 7, 2, 11), (4, 5, 6, 7, 14, 15, 12, 13), (12, 15, 10, 9)])
_uv = me_cube_020.uv_layers.new(name='UVMap')
_uv.uv.foreach_set('vector', [0.1889, 0.5, 0.1889, 0.75, 0.125, 0.75, 0.125, 0.5, 0.625, 0.0, 0.625, 0.282, 0.5611, 0.25, 0.5611, 0.0, 0.3324, 0.7713, 0.3324, 0.4787, 0.4389, 0.5, 0.4389, 0.75, 0.6676, 0.4787, 0.6676, 0.7713, 0.5611, 0.75, 0.5611, 0.5, 0.1889, 0.5, 0.3324, 0.4787, 0.3324, 0.7713, 0.1889, 0.75, 0.4389, 0.0, 0.5611, 0.0, 0.5611, 0.25, 0.4389, 0.25, 0.3324, 0.7713, 0.4389, 0.75, 0.5611, 0.75, 0.6676, 0.7713, 0.625, 0.9361, 0.5611, 1.0, 0.4389, 1.0, 0.375, 0.9361, 0.6676, 0.4787, 0.8111, 0.5, 0.8111, 0.75, 0.6676, 0.7713, 0.375, 0.3139, 0.4389, 0.25, 0.5611, 0.25, 0.625, 0.282, 0.6676, 0.4787, 0.5611, 0.5, 0.4389, 0.5, 0.3324, 0.4787, 0.4389, 0.5, 0.5611, 0.5, 0.5611, 0.75, 0.4389, 0.75])
me_cube_020.update()

# ---- objects
ob_cube = bpy.data.objects.new('Cube', me_cube_002)
ob_cube_001 = bpy.data.objects.new('Cube.001', me_cube_003)
ob_cube_002 = bpy.data.objects.new('Cube.002', me_cube_004)
ob_cube_003 = bpy.data.objects.new('Cube.003', me_cube_005)
ob_cube_004 = bpy.data.objects.new('Cube.004', me_cube_020)

# ---- transforms, parenting, visibility, modifiers, constraints
ob_cube.location = (-1.2, 1.095, 3.385)
ob_cube_001.location = (-1.203, 1.096, 1.239)
ob_cube_001.rotation_euler = (0.0, 3.142, 0.0)
ob_cube_001.scale = (0.9455, 0.9455, 0.9455)
ob_cube_002.location = (-1.359, 1.098, 1.086)
ob_cube_002.rotation_euler = (0.0, -0.03047, 0.0)
ob_cube_003.location = (-1.168, 1.208, -0.1276)
ob_cube_003.scale = (0.09142, 0.09142, 0.09142)
ob_cube_004.location = (-1.049, 1.332, -0.1637)
ob_cube_004.scale = (0.03524, 0.03524, 0.03524)

# ---- collection membership
col_collection.objects.link(ob_cube)
col_collection.objects.link(ob_cube_001)
col_collection.objects.link(ob_cube_002)
col_collection.objects.link(ob_cube_003)
col_collection.objects.link(ob_cube_004)

# ---- scene / render settings (as saved in the file)
scene.frame_start = 1; scene.frame_end = 250; scene.frame_set(1)
scene.render.engine = 'BLENDER_EEVEE_NEXT'
scene.render.bake_bias = 0.0
scene.render.bake_samples = 0
scene.cycles.sampling_pattern = 'TABULATED_SOBOL'
scene.eevee.use_volume_custom_range = False
bpy.context.view_layer.update()

# ---- added for rendering (the .blend has no active camera and no usable light): camera, sun
cam_auto = bpy.data.cameras.new('AutoCamera')
cam_auto.lens = 50.0
cam_auto.sensor_width = 36.0
cam_auto.clip_end = 1000.0
ob_auto_camera = bpy.data.objects.new('AutoCamera', cam_auto)
scene.collection.objects.link(ob_auto_camera)
ob_auto_camera.location = (3.52812, -4.50494, 6.05566)
ob_auto_camera.rotation_euler = (1.09748, -7.21219e-08, 0.694738)
scene.camera = ob_auto_camera
light_auto_sun = bpy.data.lights.new('AutoSun', 'SUN')
light_auto_sun.energy = 3.0
light_auto_sun.angle = 0.0523599
ob_auto_sun = bpy.data.objects.new('AutoSun', light_auto_sun)
scene.collection.objects.link(ob_auto_sun)
ob_auto_sun.rotation_euler = (0.872665, 0.174533, 0.523599)
bpy.context.view_layer.update()
